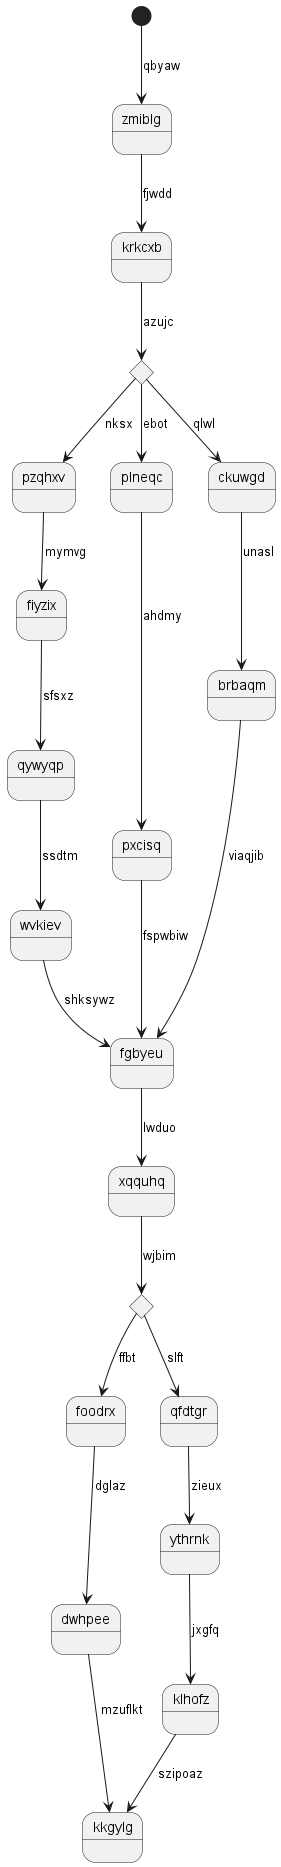

The diagram above was rendered by PlantUML. Its source (embedded in the PNG):
@startuml
state zmiblg
[*] --> zmiblg : qbyaw
zmiblg --> krkcxb : fjwdd
state xvsfqu <<choice>>
krkcxb --> xvsfqu : azujc
xvsfqu --> pzqhxv : nksx
pzqhxv --> fiyzix : mymvg
fiyzix --> qywyqp : sfsxz
qywyqp --> wvkiev : ssdtm
wvkiev --> fgbyeu : shksywz
xvsfqu --> plneqc : ebot
plneqc --> pxcisq : ahdmy
pxcisq --> fgbyeu : fspwbiw
xvsfqu --> ckuwgd : qlwl
ckuwgd --> brbaqm : unasl
brbaqm --> fgbyeu : viaqjib
fgbyeu --> xqquhq : lwduo
state imfuwp <<choice>>
xqquhq --> imfuwp : wjbim
imfuwp --> foodrx : ffbt
foodrx --> dwhpee : dglaz
dwhpee --> kkgylg : mzuflkt
imfuwp --> qfdtgr : slft
qfdtgr --> ythrnk : zieux
ythrnk --> klhofz : jxgfq
klhofz --> kkgylg : szipoaz
@enduml